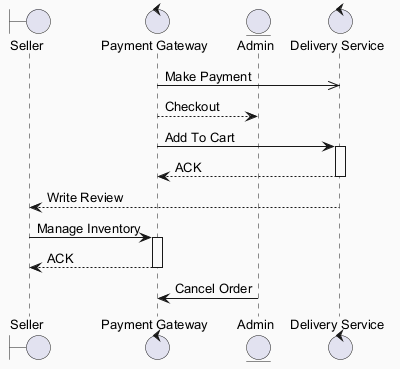

The diagram above was rendered by PlantUML. Its source (embedded in the PNG):
@startuml
skinparam backgroundColor #FAFAFA
skinparam classBackgroundColor #FFF3E0
skinparam classBorderColor #E65100
skinparam defaultFontSize 13
boundary "Seller" as S
control "Payment Gateway" as PG
entity "Admin" as A
control "Delivery Service" as DS
PG ->> DS : Make Payment
PG --> A : Checkout
PG -> DS : Add To Cart
activate DS
DS --> PG : ACK
deactivate DS
DS --> S : Write Review
S -> PG : Manage Inventory
activate PG
PG --> S : ACK
deactivate PG
A -> PG : Cancel Order
@enduml